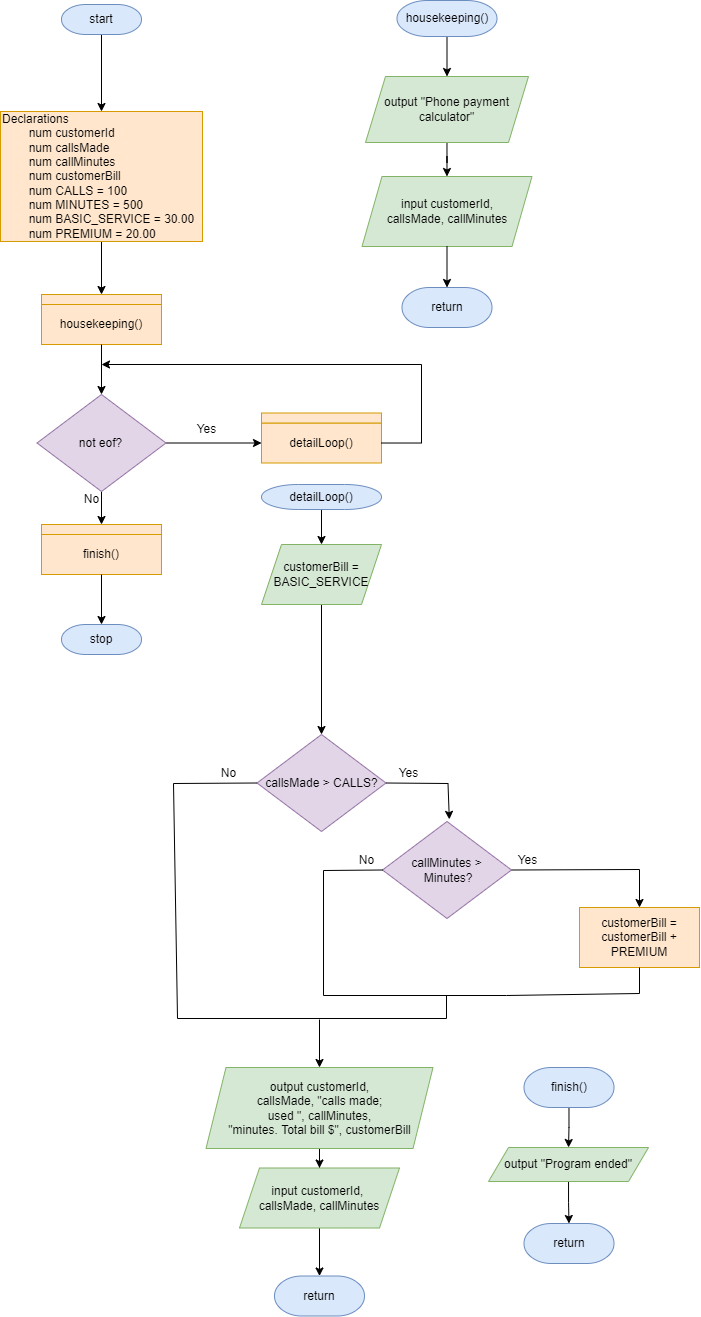

The diagram above was exported from draw.io. Its source (the exported page's mxGraphModel, read from the mxfile embedded in the PNG):
<mxGraphModel dx="958" dy="734" grid="0" gridSize="10" guides="1" tooltips="1" connect="1" arrows="1" fold="1" page="0" pageScale="1" pageWidth="850" pageHeight="1100" math="0" shadow="0">
  <root>
    <mxCell id="0" />
    <mxCell id="1" parent="0" />
    <mxCell id="xbWhXX7vHyf6YrGt9zoo-3" value="" style="edgeStyle=orthogonalEdgeStyle;rounded=0;orthogonalLoop=1;jettySize=auto;html=1;" edge="1" parent="1" source="xbWhXX7vHyf6YrGt9zoo-1" target="xbWhXX7vHyf6YrGt9zoo-2">
      <mxGeometry relative="1" as="geometry" />
    </mxCell>
    <mxCell id="xbWhXX7vHyf6YrGt9zoo-1" value="start" style="strokeWidth=1;html=1;shape=mxgraph.flowchart.terminator;whiteSpace=wrap;fillColor=#dae8fc;strokeColor=#6c8ebf;" vertex="1" parent="1">
      <mxGeometry x="158" y="32" width="80" height="30" as="geometry" />
    </mxCell>
    <mxCell id="xbWhXX7vHyf6YrGt9zoo-9" value="" style="edgeStyle=orthogonalEdgeStyle;rounded=0;orthogonalLoop=1;jettySize=auto;html=1;entryX=0.5;entryY=0;entryDx=0;entryDy=0;" edge="1" parent="1" source="xbWhXX7vHyf6YrGt9zoo-2" target="xbWhXX7vHyf6YrGt9zoo-5">
      <mxGeometry relative="1" as="geometry" />
    </mxCell>
    <mxCell id="xbWhXX7vHyf6YrGt9zoo-2" value="Declarations&lt;br&gt;&lt;span style=&quot;white-space: pre;&quot;&gt;&#09;&lt;/span&gt;num customerId&lt;br&gt;&lt;span style=&quot;white-space: pre;&quot;&gt;&#09;&lt;/span&gt;num callsMade&lt;br&gt;&lt;span style=&quot;white-space: pre;&quot;&gt;&#09;&lt;/span&gt;num callMinutes&lt;br&gt;&lt;span style=&quot;white-space: pre;&quot;&gt;&#09;&lt;/span&gt;num customerBill&lt;br&gt;&lt;span style=&quot;white-space: pre;&quot;&gt;&#09;&lt;/span&gt;num CALLS = 100&lt;br&gt;&lt;span style=&quot;white-space: pre;&quot;&gt;&#09;&lt;/span&gt;num MINUTES = 500&lt;br&gt;&lt;span style=&quot;white-space: pre;&quot;&gt;&#09;&lt;/span&gt;num BASIC_SERVICE = 30.00&lt;br&gt;&lt;span style=&quot;white-space: pre;&quot;&gt;&#09;&lt;/span&gt;num PREMIUM = 20.00" style="rounded=0;whiteSpace=wrap;html=1;strokeWidth=1;fillColor=#ffe6cc;strokeColor=#d79b00;align=left;" vertex="1" parent="1">
      <mxGeometry x="97" y="139" width="202" height="130" as="geometry" />
    </mxCell>
    <mxCell id="xbWhXX7vHyf6YrGt9zoo-8" value="" style="group" vertex="1" connectable="0" parent="1">
      <mxGeometry x="138" y="322" width="120" height="50" as="geometry" />
    </mxCell>
    <mxCell id="xbWhXX7vHyf6YrGt9zoo-6" value="" style="group" vertex="1" connectable="0" parent="xbWhXX7vHyf6YrGt9zoo-8">
      <mxGeometry width="120" height="40" as="geometry" />
    </mxCell>
    <mxCell id="xbWhXX7vHyf6YrGt9zoo-7" value="" style="group" vertex="1" connectable="0" parent="xbWhXX7vHyf6YrGt9zoo-6">
      <mxGeometry width="120" height="40" as="geometry" />
    </mxCell>
    <mxCell id="xbWhXX7vHyf6YrGt9zoo-5" value="" style="rounded=0;whiteSpace=wrap;html=1;strokeWidth=1;fillColor=#ffe6cc;strokeColor=#d79b00;" vertex="1" parent="xbWhXX7vHyf6YrGt9zoo-7">
      <mxGeometry width="120" height="10" as="geometry" />
    </mxCell>
    <mxCell id="xbWhXX7vHyf6YrGt9zoo-4" value="housekeeping()" style="rounded=0;whiteSpace=wrap;html=1;strokeWidth=1;fillColor=#ffe6cc;strokeColor=#d79b00;" vertex="1" parent="xbWhXX7vHyf6YrGt9zoo-8">
      <mxGeometry y="10" width="120" height="40" as="geometry" />
    </mxCell>
    <mxCell id="xbWhXX7vHyf6YrGt9zoo-16" value="" style="edgeStyle=orthogonalEdgeStyle;rounded=0;orthogonalLoop=1;jettySize=auto;html=1;" edge="1" parent="1" source="xbWhXX7vHyf6YrGt9zoo-10" target="xbWhXX7vHyf6YrGt9zoo-15">
      <mxGeometry relative="1" as="geometry" />
    </mxCell>
    <mxCell id="xbWhXX7vHyf6YrGt9zoo-26" value="" style="edgeStyle=orthogonalEdgeStyle;rounded=0;orthogonalLoop=1;jettySize=auto;html=1;entryX=0.5;entryY=0;entryDx=0;entryDy=0;" edge="1" parent="1" source="xbWhXX7vHyf6YrGt9zoo-10" target="xbWhXX7vHyf6YrGt9zoo-24">
      <mxGeometry relative="1" as="geometry" />
    </mxCell>
    <mxCell id="xbWhXX7vHyf6YrGt9zoo-10" value="not eof?" style="rhombus;whiteSpace=wrap;html=1;fillColor=#e1d5e7;strokeColor=#9673a6;" vertex="1" parent="1">
      <mxGeometry x="133.5" y="422" width="129" height="97" as="geometry" />
    </mxCell>
    <mxCell id="xbWhXX7vHyf6YrGt9zoo-11" value="" style="group" vertex="1" connectable="0" parent="1">
      <mxGeometry x="358" y="446" width="120" height="50" as="geometry" />
    </mxCell>
    <mxCell id="xbWhXX7vHyf6YrGt9zoo-12" value="" style="group" vertex="1" connectable="0" parent="xbWhXX7vHyf6YrGt9zoo-11">
      <mxGeometry width="120" height="44.5" as="geometry" />
    </mxCell>
    <mxCell id="xbWhXX7vHyf6YrGt9zoo-13" value="" style="group" vertex="1" connectable="0" parent="xbWhXX7vHyf6YrGt9zoo-12">
      <mxGeometry width="120" height="44.5" as="geometry" />
    </mxCell>
    <mxCell id="xbWhXX7vHyf6YrGt9zoo-15" value="detailLoop()" style="rounded=0;whiteSpace=wrap;html=1;strokeWidth=1;fillColor=#ffe6cc;strokeColor=#d79b00;" vertex="1" parent="xbWhXX7vHyf6YrGt9zoo-13">
      <mxGeometry y="4.5" width="120" height="40" as="geometry" />
    </mxCell>
    <mxCell id="xbWhXX7vHyf6YrGt9zoo-18" value="Yes" style="text;html=1;align=center;verticalAlign=middle;resizable=0;points=[];autosize=1;strokeColor=none;fillColor=none;" vertex="1" parent="1">
      <mxGeometry x="283" y="442" width="40" height="30" as="geometry" />
    </mxCell>
    <mxCell id="xbWhXX7vHyf6YrGt9zoo-19" value="" style="edgeStyle=orthogonalEdgeStyle;rounded=0;orthogonalLoop=1;jettySize=auto;html=1;" edge="1" parent="1" source="xbWhXX7vHyf6YrGt9zoo-4" target="xbWhXX7vHyf6YrGt9zoo-10">
      <mxGeometry relative="1" as="geometry" />
    </mxCell>
    <mxCell id="xbWhXX7vHyf6YrGt9zoo-20" style="edgeStyle=orthogonalEdgeStyle;rounded=0;orthogonalLoop=1;jettySize=auto;html=1;" edge="1" parent="1" source="xbWhXX7vHyf6YrGt9zoo-15">
      <mxGeometry relative="1" as="geometry">
        <mxPoint x="198" y="392" as="targetPoint" />
        <Array as="points">
          <mxPoint x="518" y="471" />
          <mxPoint x="518" y="392" />
        </Array>
      </mxGeometry>
    </mxCell>
    <mxCell id="xbWhXX7vHyf6YrGt9zoo-14" value="" style="rounded=0;whiteSpace=wrap;html=1;strokeWidth=1;fillColor=#ffe6cc;strokeColor=#d79b00;" vertex="1" parent="1">
      <mxGeometry x="358" y="440.5" width="120" height="10" as="geometry" />
    </mxCell>
    <mxCell id="xbWhXX7vHyf6YrGt9zoo-21" value="" style="group" vertex="1" connectable="0" parent="1">
      <mxGeometry x="138" y="552" width="120" height="50" as="geometry" />
    </mxCell>
    <mxCell id="xbWhXX7vHyf6YrGt9zoo-22" value="" style="group" vertex="1" connectable="0" parent="xbWhXX7vHyf6YrGt9zoo-21">
      <mxGeometry width="120" height="40" as="geometry" />
    </mxCell>
    <mxCell id="xbWhXX7vHyf6YrGt9zoo-23" value="" style="group" vertex="1" connectable="0" parent="xbWhXX7vHyf6YrGt9zoo-22">
      <mxGeometry width="120" height="40" as="geometry" />
    </mxCell>
    <mxCell id="xbWhXX7vHyf6YrGt9zoo-24" value="" style="rounded=0;whiteSpace=wrap;html=1;strokeWidth=1;fillColor=#ffe6cc;strokeColor=#d79b00;" vertex="1" parent="xbWhXX7vHyf6YrGt9zoo-23">
      <mxGeometry width="120" height="10" as="geometry" />
    </mxCell>
    <mxCell id="xbWhXX7vHyf6YrGt9zoo-25" value="finish()" style="rounded=0;whiteSpace=wrap;html=1;strokeWidth=1;fillColor=#ffe6cc;strokeColor=#d79b00;" vertex="1" parent="xbWhXX7vHyf6YrGt9zoo-21">
      <mxGeometry y="10" width="120" height="40" as="geometry" />
    </mxCell>
    <mxCell id="xbWhXX7vHyf6YrGt9zoo-27" value="No" style="text;html=1;align=center;verticalAlign=middle;resizable=0;points=[];autosize=1;strokeColor=none;fillColor=none;" vertex="1" parent="1">
      <mxGeometry x="168" y="512" width="40" height="30" as="geometry" />
    </mxCell>
    <mxCell id="xbWhXX7vHyf6YrGt9zoo-28" value="stop" style="strokeWidth=1;html=1;shape=mxgraph.flowchart.terminator;whiteSpace=wrap;fillColor=#dae8fc;strokeColor=#6c8ebf;" vertex="1" parent="1">
      <mxGeometry x="158" y="652" width="80" height="30" as="geometry" />
    </mxCell>
    <mxCell id="xbWhXX7vHyf6YrGt9zoo-29" value="" style="edgeStyle=orthogonalEdgeStyle;rounded=0;orthogonalLoop=1;jettySize=auto;html=1;" edge="1" parent="1" source="xbWhXX7vHyf6YrGt9zoo-25" target="xbWhXX7vHyf6YrGt9zoo-28">
      <mxGeometry relative="1" as="geometry" />
    </mxCell>
    <mxCell id="xbWhXX7vHyf6YrGt9zoo-32" value="" style="edgeStyle=orthogonalEdgeStyle;rounded=0;orthogonalLoop=1;jettySize=auto;html=1;" edge="1" parent="1" source="xbWhXX7vHyf6YrGt9zoo-30" target="xbWhXX7vHyf6YrGt9zoo-31">
      <mxGeometry relative="1" as="geometry" />
    </mxCell>
    <mxCell id="xbWhXX7vHyf6YrGt9zoo-30" value="detailLoop()" style="strokeWidth=1;html=1;shape=mxgraph.flowchart.terminator;whiteSpace=wrap;fillColor=#dae8fc;strokeColor=#6c8ebf;" vertex="1" parent="1">
      <mxGeometry x="358" y="512" width="120" height="25" as="geometry" />
    </mxCell>
    <mxCell id="xbWhXX7vHyf6YrGt9zoo-34" value="" style="edgeStyle=orthogonalEdgeStyle;rounded=0;orthogonalLoop=1;jettySize=auto;html=1;entryX=0.5;entryY=0;entryDx=0;entryDy=0;" edge="1" parent="1" source="xbWhXX7vHyf6YrGt9zoo-31" target="xbWhXX7vHyf6YrGt9zoo-35">
      <mxGeometry relative="1" as="geometry">
        <mxPoint x="418.0000000000002" y="662" as="targetPoint" />
      </mxGeometry>
    </mxCell>
    <mxCell id="xbWhXX7vHyf6YrGt9zoo-31" value="customerBill =&lt;br&gt;BASIC_SERVICE" style="shape=parallelogram;perimeter=parallelogramPerimeter;whiteSpace=wrap;html=1;fixedSize=1;strokeWidth=1;fillColor=#d5e8d4;strokeColor=#82b366;" vertex="1" parent="1">
      <mxGeometry x="358" y="572" width="120" height="60" as="geometry" />
    </mxCell>
    <mxCell id="xbWhXX7vHyf6YrGt9zoo-35" value="callsMade &amp;gt; CALLS?" style="rhombus;whiteSpace=wrap;html=1;fillColor=#e1d5e7;strokeColor=#9673a6;" vertex="1" parent="1">
      <mxGeometry x="353.5" y="762" width="129" height="97" as="geometry" />
    </mxCell>
    <mxCell id="xbWhXX7vHyf6YrGt9zoo-37" value="customerBill = customerBill + PREMIUM" style="rounded=0;whiteSpace=wrap;html=1;strokeWidth=1;fillColor=#ffe6cc;strokeColor=#d79b00;" vertex="1" parent="1">
      <mxGeometry x="676" y="935" width="120" height="60" as="geometry" />
    </mxCell>
    <mxCell id="xbWhXX7vHyf6YrGt9zoo-38" value="" style="endArrow=classic;html=1;rounded=0;exitX=1;exitY=0.5;exitDx=0;exitDy=0;entryX=0.5;entryY=0;entryDx=0;entryDy=0;" edge="1" source="xbWhXX7vHyf6YrGt9zoo-74" target="xbWhXX7vHyf6YrGt9zoo-37" parent="1">
      <mxGeometry width="50" height="50" relative="1" as="geometry">
        <mxPoint x="728" y="946" as="sourcePoint" />
        <mxPoint x="819" y="820" as="targetPoint" />
        <Array as="points">
          <mxPoint x="608" y="897" />
          <mxPoint x="736" y="897" />
        </Array>
      </mxGeometry>
    </mxCell>
    <mxCell id="xbWhXX7vHyf6YrGt9zoo-39" value="" style="endArrow=classic;html=1;rounded=0;exitX=1;exitY=0.5;exitDx=0;exitDy=0;entryX=0.518;entryY=-0.022;entryDx=0;entryDy=0;entryPerimeter=0;" edge="1" source="xbWhXX7vHyf6YrGt9zoo-35" target="xbWhXX7vHyf6YrGt9zoo-74" parent="1">
      <mxGeometry width="50" height="50" relative="1" as="geometry">
        <mxPoint x="605.5" y="807" as="sourcePoint" />
        <mxPoint x="544.6599999999999" y="870.6800000000001" as="targetPoint" />
        <Array as="points">
          <mxPoint x="544.5" y="811" />
        </Array>
      </mxGeometry>
    </mxCell>
    <mxCell id="xbWhXX7vHyf6YrGt9zoo-40" value="" style="endArrow=none;html=1;rounded=0;exitX=0;exitY=0.5;exitDx=0;exitDy=0;" edge="1" source="xbWhXX7vHyf6YrGt9zoo-35" parent="1">
      <mxGeometry width="50" height="50" relative="1" as="geometry">
        <mxPoint x="292.5" y="968" as="sourcePoint" />
        <mxPoint x="543" y="1023" as="targetPoint" />
        <Array as="points">
          <mxPoint x="270" y="811" />
          <mxPoint x="274" y="1046" />
          <mxPoint x="543" y="1046" />
        </Array>
      </mxGeometry>
    </mxCell>
    <mxCell id="xbWhXX7vHyf6YrGt9zoo-41" value="" style="endArrow=classic;html=1;rounded=0;entryX=0.5;entryY=0;entryDx=0;entryDy=0;" edge="1" parent="1" target="xbWhXX7vHyf6YrGt9zoo-47">
      <mxGeometry width="50" height="50" relative="1" as="geometry">
        <mxPoint x="416" y="1047" as="sourcePoint" />
        <mxPoint x="417.76" y="1006" as="targetPoint" />
      </mxGeometry>
    </mxCell>
    <mxCell id="xbWhXX7vHyf6YrGt9zoo-44" value="No" style="text;html=1;align=center;verticalAlign=middle;resizable=0;points=[];autosize=1;strokeColor=none;fillColor=none;" vertex="1" parent="1">
      <mxGeometry x="304.5" y="786" width="40" height="30" as="geometry" />
    </mxCell>
    <mxCell id="xbWhXX7vHyf6YrGt9zoo-45" value="Yes" style="text;html=1;align=center;verticalAlign=middle;resizable=0;points=[];autosize=1;strokeColor=none;fillColor=none;" vertex="1" parent="1">
      <mxGeometry x="484.5" y="786" width="40" height="30" as="geometry" />
    </mxCell>
    <mxCell id="xbWhXX7vHyf6YrGt9zoo-50" value="" style="edgeStyle=orthogonalEdgeStyle;rounded=0;orthogonalLoop=1;jettySize=auto;html=1;" edge="1" parent="1" source="xbWhXX7vHyf6YrGt9zoo-47" target="xbWhXX7vHyf6YrGt9zoo-49">
      <mxGeometry relative="1" as="geometry" />
    </mxCell>
    <mxCell id="xbWhXX7vHyf6YrGt9zoo-47" value="output customerId,&lt;br&gt;callsMade, &quot;calls made;&lt;br&gt;used &quot;, callMinutes,&lt;br&gt;&quot;minutes. Total bill $&quot;, customerBill" style="shape=parallelogram;perimeter=parallelogramPerimeter;whiteSpace=wrap;html=1;fixedSize=1;strokeWidth=1;fillColor=#d5e8d4;strokeColor=#82b366;" vertex="1" parent="1">
      <mxGeometry x="302.5" y="1095" width="227" height="81" as="geometry" />
    </mxCell>
    <mxCell id="xbWhXX7vHyf6YrGt9zoo-52" value="" style="edgeStyle=orthogonalEdgeStyle;rounded=0;orthogonalLoop=1;jettySize=auto;html=1;entryX=0.5;entryY=0;entryDx=0;entryDy=0;entryPerimeter=0;" edge="1" parent="1" source="xbWhXX7vHyf6YrGt9zoo-49" target="xbWhXX7vHyf6YrGt9zoo-53">
      <mxGeometry relative="1" as="geometry">
        <mxPoint x="416" y="1295.5" as="targetPoint" />
      </mxGeometry>
    </mxCell>
    <mxCell id="xbWhXX7vHyf6YrGt9zoo-49" value="input customerId, &lt;br&gt;callsMade, callMinutes" style="shape=parallelogram;perimeter=parallelogramPerimeter;whiteSpace=wrap;html=1;fixedSize=1;strokeWidth=1;fillColor=#d5e8d4;strokeColor=#82b366;" vertex="1" parent="1">
      <mxGeometry x="336" y="1195.5" width="160" height="60" as="geometry" />
    </mxCell>
    <mxCell id="xbWhXX7vHyf6YrGt9zoo-53" value="return" style="strokeWidth=1;html=1;shape=mxgraph.flowchart.terminator;whiteSpace=wrap;fillColor=#dae8fc;strokeColor=#6c8ebf;" vertex="1" parent="1">
      <mxGeometry x="371" y="1303.5" width="90" height="40" as="geometry" />
    </mxCell>
    <mxCell id="xbWhXX7vHyf6YrGt9zoo-58" value="" style="edgeStyle=orthogonalEdgeStyle;rounded=0;orthogonalLoop=1;jettySize=auto;html=1;" edge="1" parent="1" source="xbWhXX7vHyf6YrGt9zoo-56" target="xbWhXX7vHyf6YrGt9zoo-57">
      <mxGeometry relative="1" as="geometry" />
    </mxCell>
    <mxCell id="xbWhXX7vHyf6YrGt9zoo-56" value="housekeeping()" style="strokeWidth=1;html=1;shape=mxgraph.flowchart.terminator;whiteSpace=wrap;fillColor=#dae8fc;strokeColor=#6c8ebf;" vertex="1" parent="1">
      <mxGeometry x="493.5" y="28" width="100" height="36" as="geometry" />
    </mxCell>
    <mxCell id="xbWhXX7vHyf6YrGt9zoo-60" value="" style="edgeStyle=orthogonalEdgeStyle;rounded=0;orthogonalLoop=1;jettySize=auto;html=1;" edge="1" parent="1" source="xbWhXX7vHyf6YrGt9zoo-57" target="xbWhXX7vHyf6YrGt9zoo-59">
      <mxGeometry relative="1" as="geometry" />
    </mxCell>
    <mxCell id="xbWhXX7vHyf6YrGt9zoo-57" value="output &quot;Phone payment calculator&quot;" style="shape=parallelogram;perimeter=parallelogramPerimeter;whiteSpace=wrap;html=1;fixedSize=1;strokeWidth=1;fillColor=#d5e8d4;strokeColor=#82b366;" vertex="1" parent="1">
      <mxGeometry x="462" y="104" width="163" height="66" as="geometry" />
    </mxCell>
    <mxCell id="xbWhXX7vHyf6YrGt9zoo-59" value="input customerId,&lt;br&gt;callsMade, callMinutes" style="shape=parallelogram;perimeter=parallelogramPerimeter;whiteSpace=wrap;html=1;fixedSize=1;strokeWidth=1;fillColor=#d5e8d4;strokeColor=#82b366;" vertex="1" parent="1">
      <mxGeometry x="458.5" y="204" width="170" height="70" as="geometry" />
    </mxCell>
    <mxCell id="xbWhXX7vHyf6YrGt9zoo-67" value="" style="edgeStyle=orthogonalEdgeStyle;rounded=0;orthogonalLoop=1;jettySize=auto;html=1;" edge="1" parent="1" source="xbWhXX7vHyf6YrGt9zoo-59" target="xbWhXX7vHyf6YrGt9zoo-66">
      <mxGeometry relative="1" as="geometry">
        <mxPoint x="542.9782608695652" y="477" as="sourcePoint" />
      </mxGeometry>
    </mxCell>
    <mxCell id="xbWhXX7vHyf6YrGt9zoo-66" value="return" style="strokeWidth=1;html=1;shape=mxgraph.flowchart.terminator;whiteSpace=wrap;fillColor=#dae8fc;strokeColor=#6c8ebf;" vertex="1" parent="1">
      <mxGeometry x="498.5" y="315" width="90" height="40" as="geometry" />
    </mxCell>
    <mxCell id="xbWhXX7vHyf6YrGt9zoo-70" value="" style="edgeStyle=orthogonalEdgeStyle;rounded=0;orthogonalLoop=1;jettySize=auto;html=1;" edge="1" parent="1" source="xbWhXX7vHyf6YrGt9zoo-68" target="xbWhXX7vHyf6YrGt9zoo-69">
      <mxGeometry relative="1" as="geometry" />
    </mxCell>
    <mxCell id="xbWhXX7vHyf6YrGt9zoo-68" value="finish()" style="strokeWidth=1;html=1;shape=mxgraph.flowchart.terminator;whiteSpace=wrap;fillColor=#dae8fc;strokeColor=#6c8ebf;" vertex="1" parent="1">
      <mxGeometry x="620.5" y="1095" width="90" height="40" as="geometry" />
    </mxCell>
    <mxCell id="xbWhXX7vHyf6YrGt9zoo-72" value="" style="edgeStyle=orthogonalEdgeStyle;rounded=0;orthogonalLoop=1;jettySize=auto;html=1;" edge="1" parent="1" source="xbWhXX7vHyf6YrGt9zoo-69" target="xbWhXX7vHyf6YrGt9zoo-71">
      <mxGeometry relative="1" as="geometry" />
    </mxCell>
    <mxCell id="xbWhXX7vHyf6YrGt9zoo-69" value="output &quot;Program ended&quot;" style="shape=parallelogram;perimeter=parallelogramPerimeter;whiteSpace=wrap;html=1;fixedSize=1;strokeWidth=1;fillColor=#d5e8d4;strokeColor=#82b366;" vertex="1" parent="1">
      <mxGeometry x="585" y="1175" width="160" height="34" as="geometry" />
    </mxCell>
    <mxCell id="xbWhXX7vHyf6YrGt9zoo-71" value="return" style="strokeWidth=1;html=1;shape=mxgraph.flowchart.terminator;whiteSpace=wrap;fillColor=#dae8fc;strokeColor=#6c8ebf;" vertex="1" parent="1">
      <mxGeometry x="620.5" y="1251" width="90" height="40" as="geometry" />
    </mxCell>
    <mxCell id="xbWhXX7vHyf6YrGt9zoo-74" value="callMinutes &amp;gt;&lt;br&gt;&amp;nbsp;Minutes?" style="rhombus;whiteSpace=wrap;html=1;fillColor=#e1d5e7;strokeColor=#9673a6;" vertex="1" parent="1">
      <mxGeometry x="478.9999999999999" y="849.0000000000001" width="129" height="97" as="geometry" />
    </mxCell>
    <mxCell id="xbWhXX7vHyf6YrGt9zoo-75" value="" style="endArrow=none;html=1;rounded=0;entryX=0.5;entryY=1;entryDx=0;entryDy=0;exitX=0;exitY=0.5;exitDx=0;exitDy=0;" edge="1" parent="1" source="xbWhXX7vHyf6YrGt9zoo-74" target="xbWhXX7vHyf6YrGt9zoo-37">
      <mxGeometry width="50" height="50" relative="1" as="geometry">
        <mxPoint x="439" y="1023" as="sourcePoint" />
        <mxPoint x="758" y="1009" as="targetPoint" />
        <Array as="points">
          <mxPoint x="420" y="898" />
          <mxPoint x="420" y="1023" />
          <mxPoint x="603" y="1023" />
          <mxPoint x="736" y="1021" />
        </Array>
      </mxGeometry>
    </mxCell>
    <mxCell id="xbWhXX7vHyf6YrGt9zoo-80" value="No" style="text;html=1;align=center;verticalAlign=middle;resizable=0;points=[];autosize=1;strokeColor=none;fillColor=none;" vertex="1" parent="1">
      <mxGeometry x="446" y="875" width="33" height="26" as="geometry" />
    </mxCell>
    <mxCell id="xbWhXX7vHyf6YrGt9zoo-81" value="Yes" style="text;html=1;align=center;verticalAlign=middle;resizable=0;points=[];autosize=1;strokeColor=none;fillColor=none;" vertex="1" parent="1">
      <mxGeometry x="605" y="875" width="38" height="26" as="geometry" />
    </mxCell>
  </root>
</mxGraphModel>